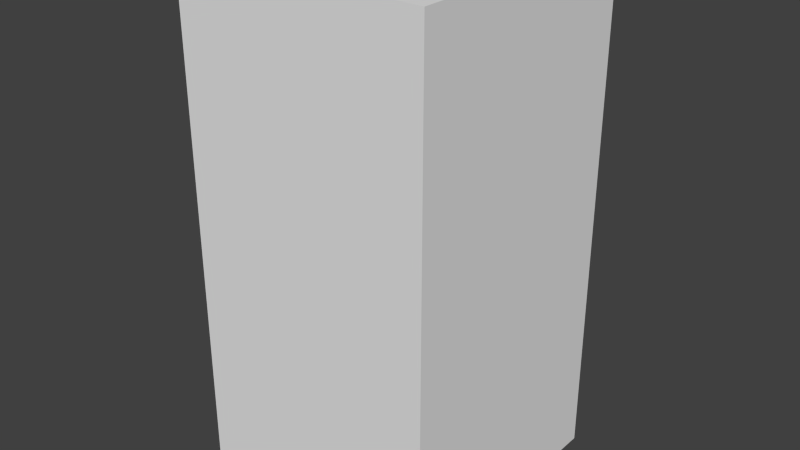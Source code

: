 # Source: darkBlueFlagOne.blend  (saved by Blender 2.68.0; exported with 4.5.12 LTS)
import bpy
from mathutils import Matrix  # noqa: F401  (used for matrix-valued properties, if any)

bpy.ops.wm.read_factory_settings(use_empty=True)
scene = bpy.context.scene
scene.name = 'Scene'

# ---- collections
col_collection_1 = bpy.data.collections.new('Collection 1'); scene.collection.children.link(col_collection_1)

# ---- world
world_world = bpy.data.worlds.new('World'); scene.world = world_world
world_world.color = (0.05088, 0.05088, 0.05088)
world_world.use_sun_shadow = False
world_world.sun_shadow_jitter_overblur = 0.0
world_world.cycles.sampling_method = 'MANUAL'
world_world.cycles.sample_map_resolution = 256

# ---- meshes
me_darkblueflagone = bpy.data.meshes.new('darkBlueFlagOne')
me_darkblueflagone.from_pydata([(-0.5, -0.5, -1.0), (-0.5, 0.5, -1.0), (0.5, 0.5, -1.0), (0.5, -0.5, -1.0), (-0.5, -0.5, 1.0), (-0.5, 0.5, 1.0), (0.5, 0.5, 1.0), (0.5, -0.5, 1.0)], [], [(4, 5, 1, 0), (5, 6, 2, 1), (6, 7, 3, 2), (7, 4, 0, 3), (0, 1, 2, 3), (7, 6, 5, 4)])
me_darkblueflagone.use_remesh_preserve_volume = False
me_darkblueflagone.use_remesh_preserve_attributes = False
me_darkblueflagone.use_mirror_vertex_groups = False
me_darkblueflagone.update()

# ---- objects
ob_darkblueflagone = bpy.data.objects.new('darkBlueFlagOne', me_darkblueflagone)

# ---- transforms, parenting, visibility, modifiers, constraints
ob_darkblueflagone.location = (0.0, 0.0, 0.0)
ob_darkblueflagone.lineart.crease_threshold = 0.0

# ---- collection membership
col_collection_1.objects.link(ob_darkblueflagone)

# ---- scene / render settings (as saved in the file)
scene.frame_start = 1; scene.frame_end = 250; scene.frame_set(1)
scene.render.engine = 'BLENDER_EEVEE_NEXT'
scene.render.image_settings.color_mode = 'RGB'
scene.render.image_settings.compression = 90
scene.render.resolution_percentage = 50
scene.render.dither_intensity = 0.0
scene.cycles.use_denoising = False
scene.cycles.samples = 10
scene.cycles.sampling_pattern = 'TABULATED_SOBOL'
scene.cycles.light_sampling_threshold = 0.0
scene.cycles.use_adaptive_sampling = False
scene.cycles.use_light_tree = False
scene.cycles.blur_glossy = 0.0
scene.cycles.volume_bounces = 1
scene.cycles.pixel_filter_type = 'GAUSSIAN'
scene.cycles.sample_clamp_indirect = 0.0
scene.view_settings.view_transform = 'Standard'
bpy.context.view_layer.update()

# ---- added for rendering (the .blend has no active camera and no usable light): camera, sun
cam_auto = bpy.data.cameras.new('AutoCamera')
cam_auto.lens = 50.0
cam_auto.sensor_width = 36.0
cam_auto.clip_end = 1000.0
ob_auto_camera = bpy.data.objects.new('AutoCamera', cam_auto)
scene.collection.objects.link(ob_auto_camera)
ob_auto_camera.location = (2.26633, -2.71959, 1.81306)
ob_auto_camera.rotation_euler = (1.09748, -7.21219e-08, 0.694738)
scene.camera = ob_auto_camera
light_auto_sun = bpy.data.lights.new('AutoSun', 'SUN')
light_auto_sun.energy = 3.0
light_auto_sun.angle = 0.0523599
ob_auto_sun = bpy.data.objects.new('AutoSun', light_auto_sun)
scene.collection.objects.link(ob_auto_sun)
ob_auto_sun.rotation_euler = (0.872665, 0.174533, 0.523599)
bpy.context.view_layer.update()
